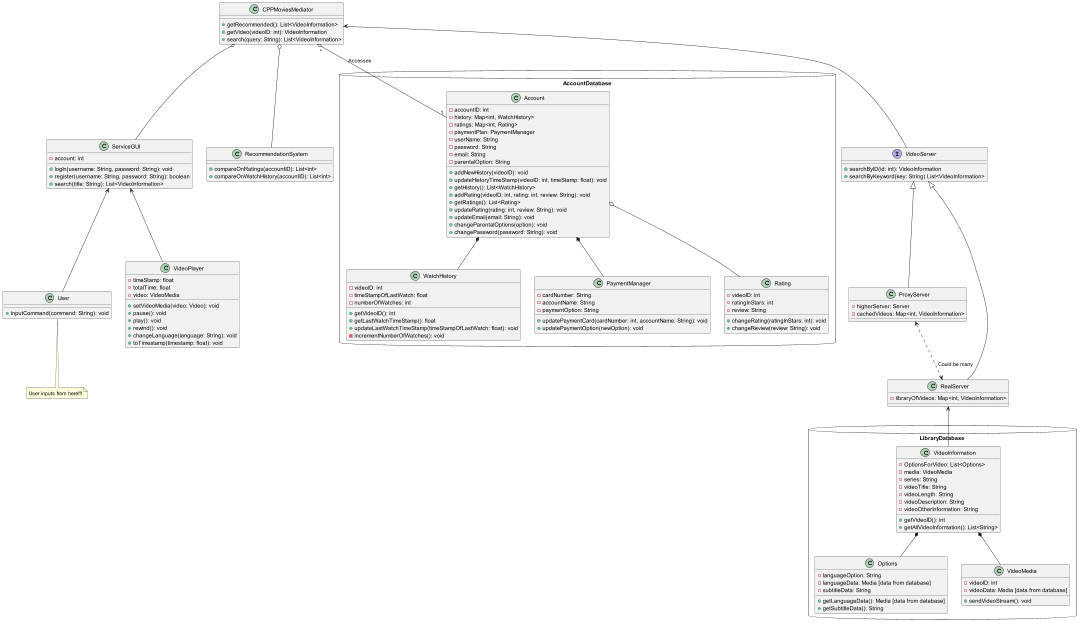

The diagram above was rendered by PlantUML. Its source (embedded in the PNG):
@startuml
'https://plantuml.com/class-diagram

class User {
+ inputCommand(command: String): void
}


package AccountDatabase <<Database>> {
class WatchHistory
{
- videoID: int
- timeStampOfLastWatch: float
- numberOfWatches: int

+ getVideoID(): int
+ getLastWatchTimeStamp(): float
+ updateLastWatchTimeStamp(timeStampOfLastWatch: float): void
- incrementNumberOfWatches(): void
}
class PaymentManager
{
- cardNumber: String
- accountName: String
- paymentOption: String

+ updatePaymentCard(cardNumber: int, accountName: String): void
+ updatePaymentOption(newOption): void
}
class Account
{
- accountID: int
- history: Map<int, WatchHistory>
- ratings: Map<int, Rating>
- paymentPlan: PaymentManager
- userName: String
- password: String
- email: String
- parentalOption: String

+ addNewHistory(videoID): void
+ updateHistoryTimeStamp(videoID: int, timeStamp: float): void
+ getHistory(): List<WatchHistory>
+ addRating(videoID: int, rating: int, review: String): void
+ getRatings(): List<Rating>
+ updateRating(rating: int, review: String): void
+ updateEmail(email: String): void
+ changeParentalOptions(option): void
+ changePassword(password: String): void
}

class Rating
{
- videoID: int
- ratingInStars: int
- review: String

+ changeRating(ratingInStars: int): void
+ changeReview(review: String): void
}

Account *-- PaymentManager
Account *-- WatchHistory
Account o-- Rating
}


class ServiceGUI
{
- account: int

+ logIn(username: String, password: String): void
+ register(username: String, password: String): boolean
+ search(title: String): List<VideoInformation>
}
ServiceGUI <-- User

class VideoPlayer
{
- timeStamp: float
- totalTime: float
- video: VideoMedia
+ setVideoMedia(video: Video): void
+ pause(): void
+ play(): void
+ rewind(): void
+ changeLanguage(language: String): void
+ toTimestamp(timestamp: float): void
}
ServiceGUI <-- VideoPlayer

class RecommendationSystem
{
+ compareOnRatings(accountID): List<int>
+ compareOnWatchHistory(accountID): List<int>

}

class CPPMoviesMediator
{
+getRecommended(): List<VideoInformation>
+getVideo(videoID: int): VideoInformation
+search(query: String): List<VideoInformation>
}
CPPMoviesMediator o-- RecommendationSystem
CPPMoviesMediator o-- ServiceGUI
CPPMoviesMediator"*" o-- "1"Account: Accesses


package LibraryDatabase <<Database>> {
class VideoInformation
{
- OptionsForVideo: List<Options>
- media: VideoMedia
- series: String
- videoTitle: String
- videoLength: String
- videoDescription: String
- videoOtherInformation: String

+ getVideoID(): int
+ getAllVideoInformation(): List<String>
}

class Options
{
- languageOption: String
- languageData: Media [data from database]
- subtitleData: String

+ getLanguageData(): Media [data from database]
+ getSubtitleData(): String
}
class VideoMedia
{
- videoID: int
- videoData: Media [data from database]

+ sendVideoStream(): void
}

VideoInformation *-- Options
VideoInformation *-- VideoMedia
}

interface VideoServer {
+ searchByID(id: int): VideoInformation
+ searchByKeyword(key: String) List<VideoInformation>
}

class RealServer
{
- libraryOfVideos: Map<int, VideoInformation>
}
class ProxyServer
{
- higherServer: Server
- cachedVideos: Map<int, VideoInformation>
}

CPPMoviesMediator <-- VideoServer
VideoServer <|-- ProxyServer
VideoServer <|-- RealServer
ProxyServer <..> RealServer: " Could be many"

RealServer <-- VideoInformation

note bottom of User
    User inputs from here!!!
end note

@enduml